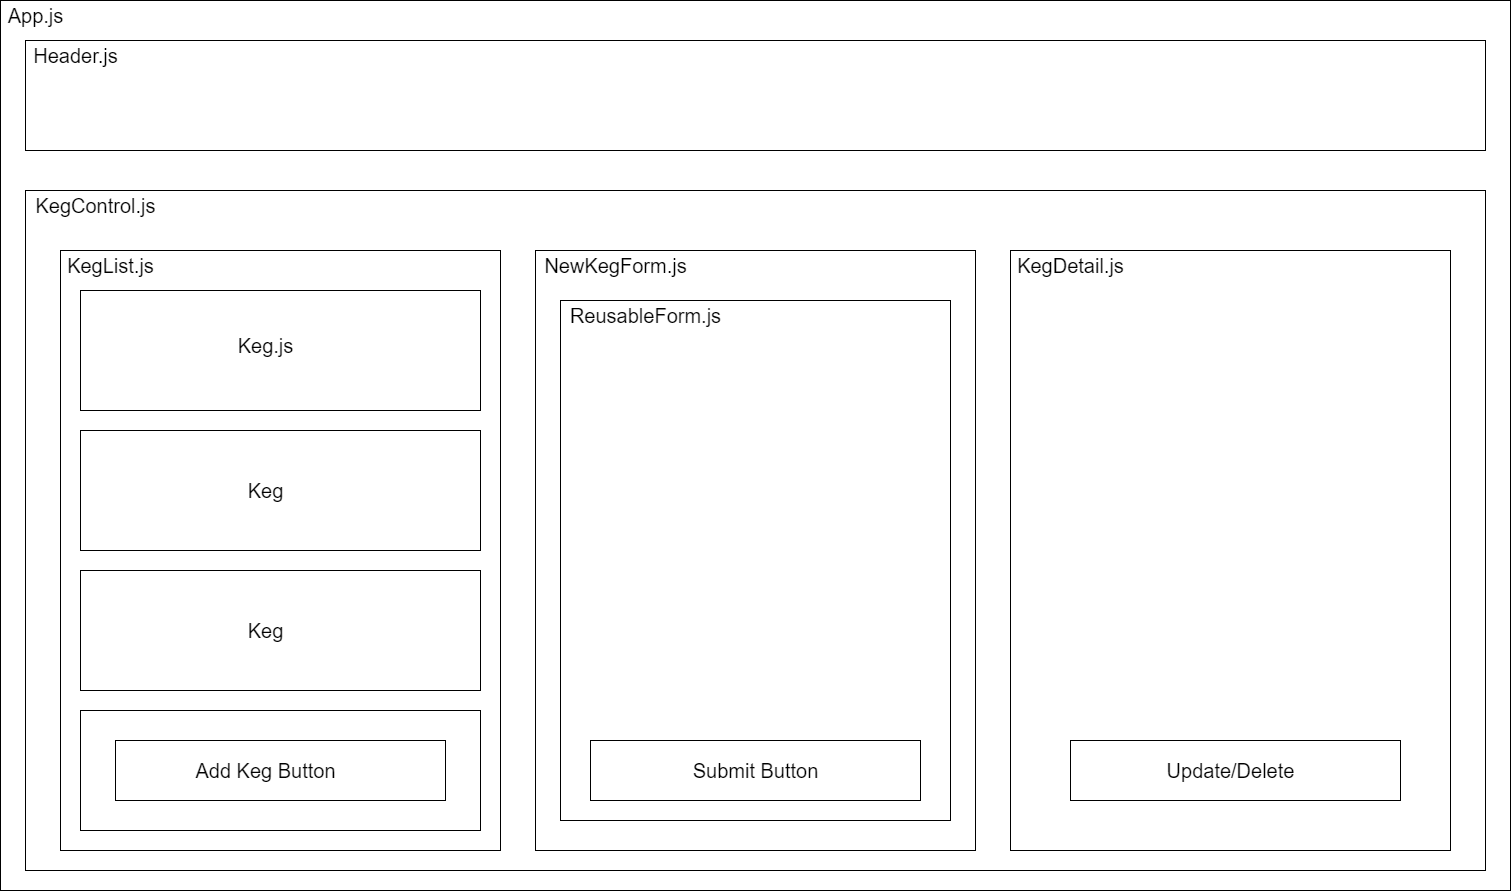

The diagram above was exported from draw.io. Its source (the exported page's mxGraphModel, read from the mxfile embedded in the PNG):
<mxGraphModel dx="1097" dy="1483" grid="1" gridSize="10" guides="1" tooltips="1" connect="1" arrows="1" fold="1" page="1" pageScale="1" pageWidth="850" pageHeight="1100" math="0" shadow="0">
  <root>
    <mxCell id="0" />
    <mxCell id="1" parent="0" />
    <mxCell id="O5uHRXtGvp2sw_4ZlrM9-2" value="" style="rounded=0;whiteSpace=wrap;html=1;" vertex="1" parent="1">
      <mxGeometry x="40" y="40" width="1510" height="890" as="geometry" />
    </mxCell>
    <mxCell id="O5uHRXtGvp2sw_4ZlrM9-3" value="" style="rounded=0;whiteSpace=wrap;html=1;" vertex="1" parent="1">
      <mxGeometry x="65" y="80" width="1460" height="110" as="geometry" />
    </mxCell>
    <mxCell id="O5uHRXtGvp2sw_4ZlrM9-7" value="" style="rounded=0;whiteSpace=wrap;html=1;" vertex="1" parent="1">
      <mxGeometry x="65" y="230" width="1460" height="680" as="geometry" />
    </mxCell>
    <mxCell id="O5uHRXtGvp2sw_4ZlrM9-10" value="" style="rounded=0;whiteSpace=wrap;html=1;" vertex="1" parent="1">
      <mxGeometry x="100" y="290" width="440" height="600" as="geometry" />
    </mxCell>
    <mxCell id="O5uHRXtGvp2sw_4ZlrM9-13" value="" style="rounded=0;whiteSpace=wrap;html=1;" vertex="1" parent="1">
      <mxGeometry x="1050" y="290" width="440" height="600" as="geometry" />
    </mxCell>
    <mxCell id="O5uHRXtGvp2sw_4ZlrM9-14" value="" style="rounded=0;whiteSpace=wrap;html=1;" vertex="1" parent="1">
      <mxGeometry x="575" y="290" width="440" height="600" as="geometry" />
    </mxCell>
    <mxCell id="O5uHRXtGvp2sw_4ZlrM9-15" value="App.js" style="text;html=1;resizable=0;autosize=1;align=center;verticalAlign=middle;points=[];fillColor=none;strokeColor=none;rounded=0;fontSize=20;" vertex="1" parent="1">
      <mxGeometry x="40" y="40" width="70" height="30" as="geometry" />
    </mxCell>
    <mxCell id="O5uHRXtGvp2sw_4ZlrM9-16" value="Header.js" style="text;html=1;resizable=0;autosize=1;align=center;verticalAlign=middle;points=[];fillColor=none;strokeColor=none;rounded=0;fontSize=20;" vertex="1" parent="1">
      <mxGeometry x="65" y="80" width="100" height="30" as="geometry" />
    </mxCell>
    <mxCell id="O5uHRXtGvp2sw_4ZlrM9-17" value="KegControl.js" style="text;html=1;resizable=0;autosize=1;align=center;verticalAlign=middle;points=[];fillColor=none;strokeColor=none;rounded=0;fontSize=20;" vertex="1" parent="1">
      <mxGeometry x="65" y="230" width="140" height="30" as="geometry" />
    </mxCell>
    <mxCell id="O5uHRXtGvp2sw_4ZlrM9-18" value="KegList.js" style="text;html=1;resizable=0;autosize=1;align=center;verticalAlign=middle;points=[];fillColor=none;strokeColor=none;rounded=0;fontSize=20;" vertex="1" parent="1">
      <mxGeometry x="100" y="290" width="100" height="30" as="geometry" />
    </mxCell>
    <mxCell id="O5uHRXtGvp2sw_4ZlrM9-19" value="NewKegForm.js" style="text;html=1;resizable=0;autosize=1;align=center;verticalAlign=middle;points=[];fillColor=none;strokeColor=none;rounded=0;fontSize=20;" vertex="1" parent="1">
      <mxGeometry x="575" y="290" width="160" height="30" as="geometry" />
    </mxCell>
    <mxCell id="O5uHRXtGvp2sw_4ZlrM9-20" value="KegDetail.js" style="text;html=1;resizable=0;autosize=1;align=center;verticalAlign=middle;points=[];fillColor=none;strokeColor=none;rounded=0;fontSize=20;" vertex="1" parent="1">
      <mxGeometry x="1050" y="290" width="120" height="30" as="geometry" />
    </mxCell>
    <mxCell id="O5uHRXtGvp2sw_4ZlrM9-22" value="" style="whiteSpace=wrap;html=1;fontSize=20;" vertex="1" parent="1">
      <mxGeometry x="120" y="330" width="400" height="120" as="geometry" />
    </mxCell>
    <mxCell id="O5uHRXtGvp2sw_4ZlrM9-23" value="Keg.js" style="text;html=1;resizable=0;autosize=1;align=center;verticalAlign=middle;points=[];fillColor=none;strokeColor=none;rounded=0;fontSize=20;" vertex="1" parent="1">
      <mxGeometry x="270" y="370" width="70" height="30" as="geometry" />
    </mxCell>
    <mxCell id="O5uHRXtGvp2sw_4ZlrM9-24" value="" style="whiteSpace=wrap;html=1;fontSize=20;" vertex="1" parent="1">
      <mxGeometry x="120" y="610" width="400" height="120" as="geometry" />
    </mxCell>
    <mxCell id="O5uHRXtGvp2sw_4ZlrM9-25" value="" style="whiteSpace=wrap;html=1;fontSize=20;" vertex="1" parent="1">
      <mxGeometry x="120" y="470" width="400" height="120" as="geometry" />
    </mxCell>
    <mxCell id="O5uHRXtGvp2sw_4ZlrM9-26" value="" style="whiteSpace=wrap;html=1;fontSize=20;" vertex="1" parent="1">
      <mxGeometry x="120" y="750" width="400" height="120" as="geometry" />
    </mxCell>
    <mxCell id="O5uHRXtGvp2sw_4ZlrM9-30" value="" style="rounded=0;whiteSpace=wrap;html=1;fontSize=20;" vertex="1" parent="1">
      <mxGeometry x="600" y="340" width="390" height="520" as="geometry" />
    </mxCell>
    <mxCell id="O5uHRXtGvp2sw_4ZlrM9-31" value="ReusableForm.js" style="text;html=1;resizable=0;autosize=1;align=center;verticalAlign=middle;points=[];fillColor=none;strokeColor=none;rounded=0;fontSize=20;" vertex="1" parent="1">
      <mxGeometry x="600" y="340" width="170" height="30" as="geometry" />
    </mxCell>
    <mxCell id="O5uHRXtGvp2sw_4ZlrM9-32" value="" style="rounded=0;whiteSpace=wrap;html=1;fontSize=20;" vertex="1" parent="1">
      <mxGeometry x="630" y="780" width="330" height="60" as="geometry" />
    </mxCell>
    <mxCell id="O5uHRXtGvp2sw_4ZlrM9-33" value="Submit Button" style="text;html=1;resizable=0;autosize=1;align=center;verticalAlign=middle;points=[];fillColor=none;strokeColor=none;rounded=0;fontSize=20;" vertex="1" parent="1">
      <mxGeometry x="725" y="795" width="140" height="30" as="geometry" />
    </mxCell>
    <mxCell id="O5uHRXtGvp2sw_4ZlrM9-34" value="" style="rounded=0;whiteSpace=wrap;html=1;fontSize=20;" vertex="1" parent="1">
      <mxGeometry x="155" y="780" width="330" height="60" as="geometry" />
    </mxCell>
    <mxCell id="O5uHRXtGvp2sw_4ZlrM9-35" value="Add Keg Button" style="text;html=1;resizable=0;autosize=1;align=center;verticalAlign=middle;points=[];fillColor=none;strokeColor=none;rounded=0;fontSize=20;" vertex="1" parent="1">
      <mxGeometry x="225" y="795" width="160" height="30" as="geometry" />
    </mxCell>
    <mxCell id="O5uHRXtGvp2sw_4ZlrM9-37" value="" style="rounded=0;whiteSpace=wrap;html=1;fontSize=20;" vertex="1" parent="1">
      <mxGeometry x="1110" y="780" width="330" height="60" as="geometry" />
    </mxCell>
    <mxCell id="O5uHRXtGvp2sw_4ZlrM9-38" value="Update/Delete" style="text;html=1;resizable=0;autosize=1;align=center;verticalAlign=middle;points=[];fillColor=none;strokeColor=none;rounded=0;fontSize=20;" vertex="1" parent="1">
      <mxGeometry x="1200" y="795" width="140" height="30" as="geometry" />
    </mxCell>
    <mxCell id="O5uHRXtGvp2sw_4ZlrM9-39" value="Keg" style="text;html=1;resizable=0;autosize=1;align=center;verticalAlign=middle;points=[];fillColor=none;strokeColor=none;rounded=0;fontSize=20;" vertex="1" parent="1">
      <mxGeometry x="280" y="515" width="50" height="30" as="geometry" />
    </mxCell>
    <mxCell id="O5uHRXtGvp2sw_4ZlrM9-40" value="Keg" style="text;html=1;resizable=0;autosize=1;align=center;verticalAlign=middle;points=[];fillColor=none;strokeColor=none;rounded=0;fontSize=20;" vertex="1" parent="1">
      <mxGeometry x="280" y="655" width="50" height="30" as="geometry" />
    </mxCell>
  </root>
</mxGraphModel>